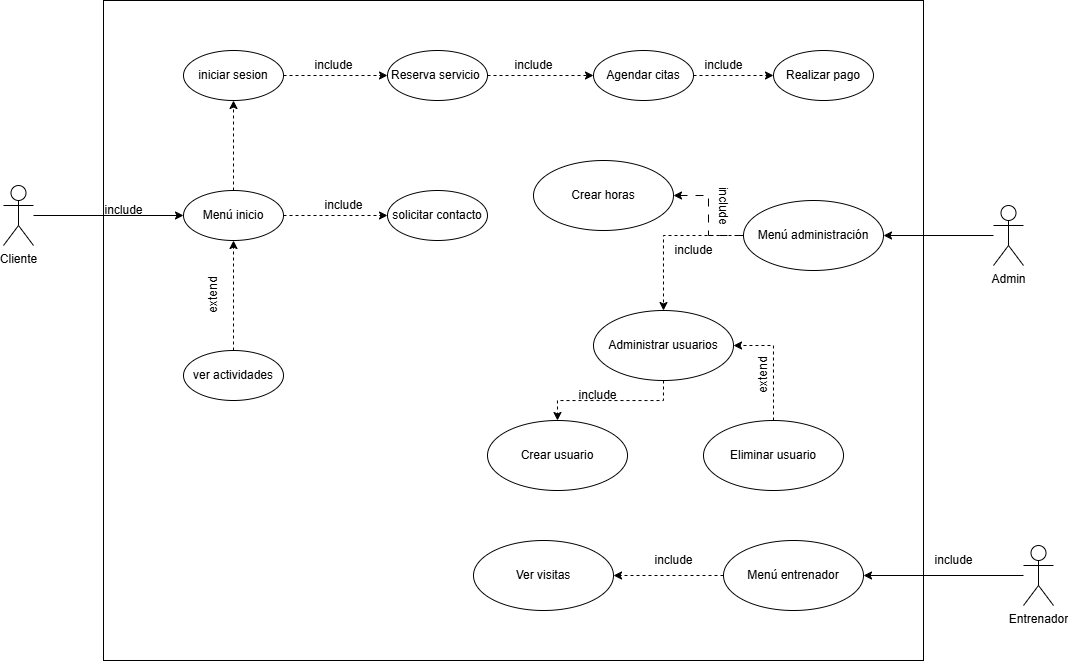

The diagram above was exported from draw.io. Its source (the exported page's mxGraphModel, read from the mxfile embedded in the PNG):
<mxGraphModel dx="1247" dy="649" grid="1" gridSize="10" guides="1" tooltips="1" connect="1" arrows="1" fold="1" page="1" pageScale="1" pageWidth="827" pageHeight="1169" background="none" math="0" shadow="0">
  <root>
    <mxCell id="0" />
    <mxCell id="1" parent="0" />
    <mxCell id="-y3N5t_k00ML75JpsqzI-52" value="" style="html=1;whiteSpace=wrap;" vertex="1" parent="1">
      <mxGeometry x="120" y="180" width="820" height="660" as="geometry" />
    </mxCell>
    <mxCell id="-y3N5t_k00ML75JpsqzI-67" style="edgeStyle=orthogonalEdgeStyle;rounded=0;orthogonalLoop=1;jettySize=auto;html=1;" edge="1" parent="1" source="-y3N5t_k00ML75JpsqzI-29" target="-y3N5t_k00ML75JpsqzI-65">
      <mxGeometry relative="1" as="geometry" />
    </mxCell>
    <mxCell id="-y3N5t_k00ML75JpsqzI-29" value="Admin" style="shape=umlActor;verticalLabelPosition=bottom;verticalAlign=top;html=1;" vertex="1" parent="1">
      <mxGeometry x="1010" y="385" width="30" height="60" as="geometry" />
    </mxCell>
    <mxCell id="-y3N5t_k00ML75JpsqzI-55" style="edgeStyle=orthogonalEdgeStyle;rounded=0;orthogonalLoop=1;jettySize=auto;html=1;" edge="1" parent="1" source="-y3N5t_k00ML75JpsqzI-30" target="-y3N5t_k00ML75JpsqzI-33">
      <mxGeometry relative="1" as="geometry" />
    </mxCell>
    <mxCell id="-y3N5t_k00ML75JpsqzI-30" value="Cliente" style="shape=umlActor;verticalLabelPosition=bottom;verticalAlign=top;html=1;" vertex="1" parent="1">
      <mxGeometry x="20" y="365" width="30" height="60" as="geometry" />
    </mxCell>
    <mxCell id="-y3N5t_k00ML75JpsqzI-76" style="edgeStyle=orthogonalEdgeStyle;rounded=0;orthogonalLoop=1;jettySize=auto;html=1;" edge="1" parent="1" source="-y3N5t_k00ML75JpsqzI-32" target="-y3N5t_k00ML75JpsqzI-74">
      <mxGeometry relative="1" as="geometry" />
    </mxCell>
    <mxCell id="-y3N5t_k00ML75JpsqzI-32" value="Entrenador" style="shape=umlActor;verticalLabelPosition=bottom;verticalAlign=top;html=1;" vertex="1" parent="1">
      <mxGeometry x="1040" y="725" width="30" height="60" as="geometry" />
    </mxCell>
    <mxCell id="-y3N5t_k00ML75JpsqzI-57" style="edgeStyle=orthogonalEdgeStyle;rounded=0;orthogonalLoop=1;jettySize=auto;html=1;dashed=1;" edge="1" parent="1" source="-y3N5t_k00ML75JpsqzI-33" target="-y3N5t_k00ML75JpsqzI-38">
      <mxGeometry relative="1" as="geometry" />
    </mxCell>
    <mxCell id="-y3N5t_k00ML75JpsqzI-61" style="edgeStyle=orthogonalEdgeStyle;rounded=0;orthogonalLoop=1;jettySize=auto;html=1;dashed=1;" edge="1" parent="1" source="-y3N5t_k00ML75JpsqzI-33" target="-y3N5t_k00ML75JpsqzI-34">
      <mxGeometry relative="1" as="geometry" />
    </mxCell>
    <mxCell id="-y3N5t_k00ML75JpsqzI-33" value="Menú inicio" style="ellipse;whiteSpace=wrap;html=1;" vertex="1" parent="1">
      <mxGeometry x="200" y="370" width="100" height="50" as="geometry" />
    </mxCell>
    <mxCell id="-y3N5t_k00ML75JpsqzI-34" value="solicitar contacto" style="ellipse;whiteSpace=wrap;html=1;" vertex="1" parent="1">
      <mxGeometry x="404" y="370" width="100" height="50" as="geometry" />
    </mxCell>
    <mxCell id="-y3N5t_k00ML75JpsqzI-83" style="edgeStyle=orthogonalEdgeStyle;rounded=0;orthogonalLoop=1;jettySize=auto;html=1;entryX=0.5;entryY=1;entryDx=0;entryDy=0;dashed=1;" edge="1" parent="1" source="-y3N5t_k00ML75JpsqzI-36" target="-y3N5t_k00ML75JpsqzI-33">
      <mxGeometry relative="1" as="geometry" />
    </mxCell>
    <mxCell id="-y3N5t_k00ML75JpsqzI-36" value="ver actividades" style="ellipse;whiteSpace=wrap;html=1;" vertex="1" parent="1">
      <mxGeometry x="200" y="530" width="100" height="50" as="geometry" />
    </mxCell>
    <mxCell id="-y3N5t_k00ML75JpsqzI-58" style="edgeStyle=orthogonalEdgeStyle;rounded=0;orthogonalLoop=1;jettySize=auto;html=1;dashed=1;" edge="1" parent="1" source="-y3N5t_k00ML75JpsqzI-38" target="-y3N5t_k00ML75JpsqzI-41">
      <mxGeometry relative="1" as="geometry" />
    </mxCell>
    <mxCell id="-y3N5t_k00ML75JpsqzI-38" value="iniciar sesion" style="ellipse;whiteSpace=wrap;html=1;" vertex="1" parent="1">
      <mxGeometry x="200" y="230" width="100" height="50" as="geometry" />
    </mxCell>
    <mxCell id="-y3N5t_k00ML75JpsqzI-59" style="edgeStyle=orthogonalEdgeStyle;rounded=0;orthogonalLoop=1;jettySize=auto;html=1;dashed=1;" edge="1" parent="1" source="-y3N5t_k00ML75JpsqzI-41" target="-y3N5t_k00ML75JpsqzI-43">
      <mxGeometry relative="1" as="geometry" />
    </mxCell>
    <mxCell id="-y3N5t_k00ML75JpsqzI-41" value="Reserva servicio&amp;nbsp;" style="ellipse;whiteSpace=wrap;html=1;" vertex="1" parent="1">
      <mxGeometry x="404" y="230" width="100" height="50" as="geometry" />
    </mxCell>
    <mxCell id="-y3N5t_k00ML75JpsqzI-50" value="Ver visitas" style="ellipse;whiteSpace=wrap;html=1;" vertex="1" parent="1">
      <mxGeometry x="490" y="720" width="140" height="70" as="geometry" />
    </mxCell>
    <mxCell id="-y3N5t_k00ML75JpsqzI-60" style="edgeStyle=orthogonalEdgeStyle;rounded=0;orthogonalLoop=1;jettySize=auto;html=1;dashed=1;" edge="1" parent="1" source="-y3N5t_k00ML75JpsqzI-43" target="-y3N5t_k00ML75JpsqzI-45">
      <mxGeometry relative="1" as="geometry" />
    </mxCell>
    <mxCell id="-y3N5t_k00ML75JpsqzI-43" value="Agendar citas" style="ellipse;whiteSpace=wrap;html=1;" vertex="1" parent="1">
      <mxGeometry x="610" y="230" width="100" height="50" as="geometry" />
    </mxCell>
    <mxCell id="-y3N5t_k00ML75JpsqzI-45" value="Realizar pago" style="ellipse;whiteSpace=wrap;html=1;" vertex="1" parent="1">
      <mxGeometry x="790" y="230" width="100" height="50" as="geometry" />
    </mxCell>
    <mxCell id="-y3N5t_k00ML75JpsqzI-70" style="edgeStyle=orthogonalEdgeStyle;rounded=0;orthogonalLoop=1;jettySize=auto;html=1;dashed=1;" edge="1" parent="1" source="-y3N5t_k00ML75JpsqzI-47" target="-y3N5t_k00ML75JpsqzI-49">
      <mxGeometry relative="1" as="geometry" />
    </mxCell>
    <mxCell id="-y3N5t_k00ML75JpsqzI-47" value="Administrar usuarios" style="ellipse;whiteSpace=wrap;html=1;" vertex="1" parent="1">
      <mxGeometry x="610" y="490" width="140" height="70" as="geometry" />
    </mxCell>
    <mxCell id="-y3N5t_k00ML75JpsqzI-71" style="edgeStyle=orthogonalEdgeStyle;rounded=0;orthogonalLoop=1;jettySize=auto;html=1;entryX=1;entryY=0.5;entryDx=0;entryDy=0;dashed=1;" edge="1" parent="1" source="-y3N5t_k00ML75JpsqzI-48" target="-y3N5t_k00ML75JpsqzI-47">
      <mxGeometry relative="1" as="geometry" />
    </mxCell>
    <mxCell id="-y3N5t_k00ML75JpsqzI-48" value="Eliminar usuario" style="ellipse;whiteSpace=wrap;html=1;" vertex="1" parent="1">
      <mxGeometry x="720" y="600" width="140" height="70" as="geometry" />
    </mxCell>
    <mxCell id="-y3N5t_k00ML75JpsqzI-49" value="Crear usuario" style="ellipse;whiteSpace=wrap;html=1;" vertex="1" parent="1">
      <mxGeometry x="504" y="600" width="140" height="70" as="geometry" />
    </mxCell>
    <mxCell id="-y3N5t_k00ML75JpsqzI-51" value="Crear horas" style="ellipse;whiteSpace=wrap;html=1;" vertex="1" parent="1">
      <mxGeometry x="550" y="340" width="140" height="70" as="geometry" />
    </mxCell>
    <mxCell id="-y3N5t_k00ML75JpsqzI-56" value="include" style="text;html=1;align=center;verticalAlign=middle;resizable=0;points=[];autosize=1;strokeColor=none;fillColor=none;" vertex="1" parent="1">
      <mxGeometry x="110" y="375" width="60" height="30" as="geometry" />
    </mxCell>
    <mxCell id="-y3N5t_k00ML75JpsqzI-68" style="edgeStyle=orthogonalEdgeStyle;rounded=0;orthogonalLoop=1;jettySize=auto;html=1;dashed=1;" edge="1" parent="1" source="-y3N5t_k00ML75JpsqzI-65" target="-y3N5t_k00ML75JpsqzI-47">
      <mxGeometry relative="1" as="geometry" />
    </mxCell>
    <mxCell id="-y3N5t_k00ML75JpsqzI-69" style="edgeStyle=orthogonalEdgeStyle;rounded=0;orthogonalLoop=1;jettySize=auto;html=1;dashed=1;dashPattern=8 8;" edge="1" parent="1" source="-y3N5t_k00ML75JpsqzI-65" target="-y3N5t_k00ML75JpsqzI-51">
      <mxGeometry relative="1" as="geometry">
        <Array as="points">
          <mxPoint x="725" y="415" />
          <mxPoint x="725" y="375" />
        </Array>
      </mxGeometry>
    </mxCell>
    <mxCell id="-y3N5t_k00ML75JpsqzI-72" style="edgeStyle=orthogonalEdgeStyle;rounded=0;orthogonalLoop=1;jettySize=auto;html=1;exitX=0;exitY=0.5;exitDx=0;exitDy=0;" edge="1" parent="1" source="-y3N5t_k00ML75JpsqzI-65">
      <mxGeometry relative="1" as="geometry">
        <mxPoint x="759.9565217391305" y="415.3478260869565" as="targetPoint" />
      </mxGeometry>
    </mxCell>
    <mxCell id="-y3N5t_k00ML75JpsqzI-65" value="Menú administración" style="ellipse;whiteSpace=wrap;html=1;" vertex="1" parent="1">
      <mxGeometry x="760" y="380" width="140" height="70" as="geometry" />
    </mxCell>
    <mxCell id="-y3N5t_k00ML75JpsqzI-77" style="edgeStyle=orthogonalEdgeStyle;rounded=0;orthogonalLoop=1;jettySize=auto;html=1;dashed=1;" edge="1" parent="1" source="-y3N5t_k00ML75JpsqzI-74" target="-y3N5t_k00ML75JpsqzI-50">
      <mxGeometry relative="1" as="geometry" />
    </mxCell>
    <mxCell id="-y3N5t_k00ML75JpsqzI-74" value="Menú entrenador" style="ellipse;whiteSpace=wrap;html=1;" vertex="1" parent="1">
      <mxGeometry x="740" y="720" width="140" height="70" as="geometry" />
    </mxCell>
    <mxCell id="-y3N5t_k00ML75JpsqzI-78" value="include" style="text;html=1;align=center;verticalAlign=middle;resizable=0;points=[];autosize=1;strokeColor=none;fillColor=none;" vertex="1" parent="1">
      <mxGeometry x="330" y="370" width="60" height="30" as="geometry" />
    </mxCell>
    <mxCell id="-y3N5t_k00ML75JpsqzI-79" value="include" style="text;html=1;align=center;verticalAlign=middle;resizable=0;points=[];autosize=1;strokeColor=none;fillColor=none;" vertex="1" parent="1">
      <mxGeometry x="320" y="230" width="60" height="30" as="geometry" />
    </mxCell>
    <mxCell id="-y3N5t_k00ML75JpsqzI-80" value="include" style="text;html=1;align=center;verticalAlign=middle;resizable=0;points=[];autosize=1;strokeColor=none;fillColor=none;" vertex="1" parent="1">
      <mxGeometry x="520" y="230" width="60" height="30" as="geometry" />
    </mxCell>
    <mxCell id="-y3N5t_k00ML75JpsqzI-81" value="include" style="text;html=1;align=center;verticalAlign=middle;resizable=0;points=[];autosize=1;strokeColor=none;fillColor=none;" vertex="1" parent="1">
      <mxGeometry x="710" y="230" width="60" height="30" as="geometry" />
    </mxCell>
    <mxCell id="-y3N5t_k00ML75JpsqzI-84" value="include" style="text;html=1;align=center;verticalAlign=middle;resizable=0;points=[];autosize=1;strokeColor=none;fillColor=none;" vertex="1" parent="1">
      <mxGeometry x="680" y="415" width="60" height="30" as="geometry" />
    </mxCell>
    <mxCell id="-y3N5t_k00ML75JpsqzI-85" value="include" style="text;html=1;align=center;verticalAlign=middle;resizable=0;points=[];autosize=1;strokeColor=none;fillColor=none;rotation=90;" vertex="1" parent="1">
      <mxGeometry x="710" y="370" width="60" height="30" as="geometry" />
    </mxCell>
    <mxCell id="-y3N5t_k00ML75JpsqzI-86" value="include" style="text;html=1;align=center;verticalAlign=middle;resizable=0;points=[];autosize=1;strokeColor=none;fillColor=none;" vertex="1" parent="1">
      <mxGeometry x="584" y="560" width="60" height="30" as="geometry" />
    </mxCell>
    <mxCell id="-y3N5t_k00ML75JpsqzI-87" value="include" style="text;html=1;align=center;verticalAlign=middle;resizable=0;points=[];autosize=1;strokeColor=none;fillColor=none;" vertex="1" parent="1">
      <mxGeometry x="660" y="725" width="60" height="30" as="geometry" />
    </mxCell>
    <mxCell id="-y3N5t_k00ML75JpsqzI-88" value="include" style="text;html=1;align=center;verticalAlign=middle;resizable=0;points=[];autosize=1;strokeColor=none;fillColor=none;" vertex="1" parent="1">
      <mxGeometry x="940" y="725" width="60" height="30" as="geometry" />
    </mxCell>
    <mxCell id="-y3N5t_k00ML75JpsqzI-90" value="extend" style="text;html=1;align=center;verticalAlign=middle;resizable=0;points=[];autosize=1;strokeColor=none;fillColor=none;rotation=-90;" vertex="1" parent="1">
      <mxGeometry x="750" y="540" width="60" height="30" as="geometry" />
    </mxCell>
    <mxCell id="-y3N5t_k00ML75JpsqzI-91" value="extend" style="text;html=1;align=center;verticalAlign=middle;resizable=0;points=[];autosize=1;strokeColor=none;fillColor=none;rotation=-90;" vertex="1" parent="1">
      <mxGeometry x="200" y="460" width="60" height="30" as="geometry" />
    </mxCell>
  </root>
</mxGraphModel>